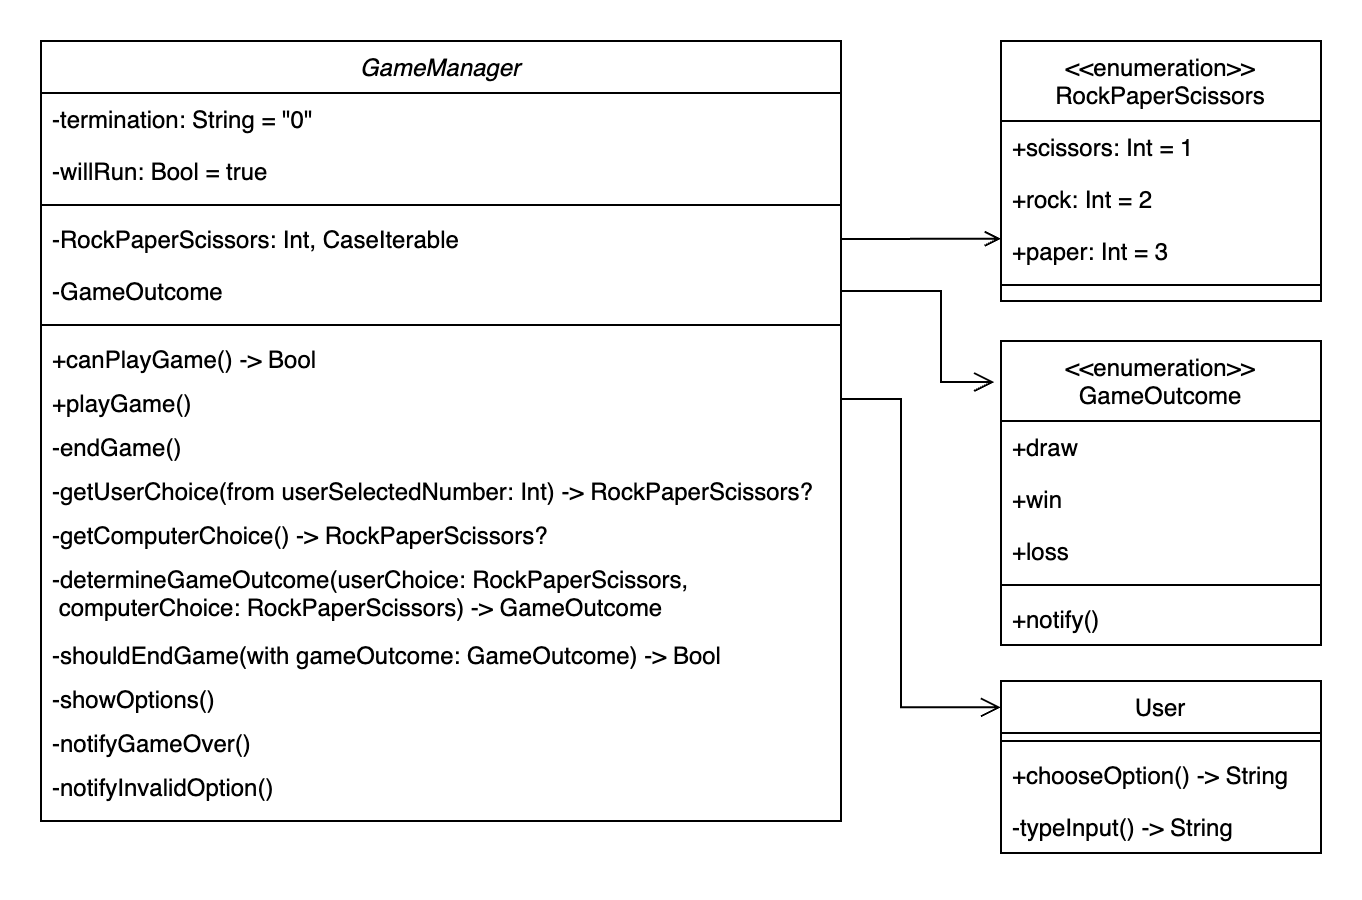

The diagram above was exported from draw.io. Its source (the exported page's mxGraphModel, read from the mxfile embedded in the PNG):
<mxGraphModel dx="710" dy="440" grid="1" gridSize="10" guides="1" tooltips="1" connect="1" arrows="1" fold="1" page="1" pageScale="1" pageWidth="827" pageHeight="1169" math="0" shadow="0">
  <root>
    <mxCell id="WIyWlLk6GJQsqaUBKTNV-0" />
    <mxCell id="WIyWlLk6GJQsqaUBKTNV-1" parent="WIyWlLk6GJQsqaUBKTNV-0" />
    <mxCell id="zkfFHV4jXpPFQw0GAbJ--0" value="GameManager" style="swimlane;fontStyle=2;align=center;verticalAlign=top;childLayout=stackLayout;horizontal=1;startSize=26;horizontalStack=0;resizeParent=1;resizeLast=0;collapsible=1;marginBottom=0;rounded=0;shadow=0;strokeWidth=1;" parent="WIyWlLk6GJQsqaUBKTNV-1" vertex="1">
      <mxGeometry x="80" y="40" width="400" height="390" as="geometry">
        <mxRectangle x="230" y="140" width="160" height="26" as="alternateBounds" />
      </mxGeometry>
    </mxCell>
    <mxCell id="zkfFHV4jXpPFQw0GAbJ--1" value="-termination: String = &quot;0&quot;" style="text;align=left;verticalAlign=top;spacingLeft=4;spacingRight=4;overflow=hidden;rotatable=0;points=[[0,0.5],[1,0.5]];portConstraint=eastwest;" parent="zkfFHV4jXpPFQw0GAbJ--0" vertex="1">
      <mxGeometry y="26" width="400" height="26" as="geometry" />
    </mxCell>
    <mxCell id="zkfFHV4jXpPFQw0GAbJ--2" value="-willRun: Bool = true" style="text;align=left;verticalAlign=top;spacingLeft=4;spacingRight=4;overflow=hidden;rotatable=0;points=[[0,0.5],[1,0.5]];portConstraint=eastwest;rounded=0;shadow=0;html=0;" parent="zkfFHV4jXpPFQw0GAbJ--0" vertex="1">
      <mxGeometry y="52" width="400" height="26" as="geometry" />
    </mxCell>
    <mxCell id="zkfFHV4jXpPFQw0GAbJ--4" value="" style="line;html=1;strokeWidth=1;align=left;verticalAlign=middle;spacingTop=-1;spacingLeft=3;spacingRight=3;rotatable=0;labelPosition=right;points=[];portConstraint=eastwest;" parent="zkfFHV4jXpPFQw0GAbJ--0" vertex="1">
      <mxGeometry y="78" width="400" height="8" as="geometry" />
    </mxCell>
    <mxCell id="zkfFHV4jXpPFQw0GAbJ--5" value="-RockPaperScissors: Int, CaseIterable" style="text;align=left;verticalAlign=top;spacingLeft=4;spacingRight=4;overflow=hidden;rotatable=0;points=[[0,0.5],[1,0.5]];portConstraint=eastwest;strokeColor=none;" parent="zkfFHV4jXpPFQw0GAbJ--0" vertex="1">
      <mxGeometry y="86" width="400" height="26" as="geometry" />
    </mxCell>
    <mxCell id="qmUEVyKpziymvP2P_vaz-37" value="-GameOutcome" style="text;align=left;verticalAlign=top;spacingLeft=4;spacingRight=4;overflow=hidden;rotatable=0;points=[[0,0.5],[1,0.5]];portConstraint=eastwest;strokeColor=none;" parent="zkfFHV4jXpPFQw0GAbJ--0" vertex="1">
      <mxGeometry y="112" width="400" height="26" as="geometry" />
    </mxCell>
    <mxCell id="qmUEVyKpziymvP2P_vaz-55" value="" style="line;html=1;strokeWidth=1;align=left;verticalAlign=middle;spacingTop=-1;spacingLeft=3;spacingRight=3;rotatable=0;labelPosition=right;points=[];portConstraint=eastwest;" parent="zkfFHV4jXpPFQw0GAbJ--0" vertex="1">
      <mxGeometry y="138" width="400" height="8" as="geometry" />
    </mxCell>
    <mxCell id="qmUEVyKpziymvP2P_vaz-45" value="+canPlayGame() -&gt; Bool" style="text;align=left;verticalAlign=top;spacingLeft=4;spacingRight=4;overflow=hidden;rotatable=0;points=[[0,0.5],[1,0.5]];portConstraint=eastwest;strokeColor=none;" parent="zkfFHV4jXpPFQw0GAbJ--0" vertex="1">
      <mxGeometry y="146" width="400" height="22" as="geometry" />
    </mxCell>
    <mxCell id="qmUEVyKpziymvP2P_vaz-50" value="+playGame()" style="text;align=left;verticalAlign=top;spacingLeft=4;spacingRight=4;overflow=hidden;rotatable=0;points=[[0,0.5],[1,0.5]];portConstraint=eastwest;strokeColor=none;" parent="zkfFHV4jXpPFQw0GAbJ--0" vertex="1">
      <mxGeometry y="168" width="400" height="22" as="geometry" />
    </mxCell>
    <mxCell id="qmUEVyKpziymvP2P_vaz-51" value="-endGame()" style="text;align=left;verticalAlign=top;spacingLeft=4;spacingRight=4;overflow=hidden;rotatable=0;points=[[0,0.5],[1,0.5]];portConstraint=eastwest;strokeColor=none;" parent="zkfFHV4jXpPFQw0GAbJ--0" vertex="1">
      <mxGeometry y="190" width="400" height="22" as="geometry" />
    </mxCell>
    <mxCell id="i6mBD4vegmEakO4FTFAI-4" value="-getUserChoice(from userSelectedNumber: Int) -&gt; RockPaperScissors?" style="text;align=left;verticalAlign=top;spacingLeft=4;spacingRight=4;overflow=hidden;rotatable=0;points=[[0,0.5],[1,0.5]];portConstraint=eastwest;strokeColor=none;" parent="zkfFHV4jXpPFQw0GAbJ--0" vertex="1">
      <mxGeometry y="212" width="400" height="22" as="geometry" />
    </mxCell>
    <mxCell id="i6mBD4vegmEakO4FTFAI-1" value="-getComputerChoice() -&gt; RockPaperScissors?" style="text;align=left;verticalAlign=top;spacingLeft=4;spacingRight=4;overflow=hidden;rotatable=0;points=[[0,0.5],[1,0.5]];portConstraint=eastwest;strokeColor=none;" parent="zkfFHV4jXpPFQw0GAbJ--0" vertex="1">
      <mxGeometry y="234" width="400" height="22" as="geometry" />
    </mxCell>
    <mxCell id="i6mBD4vegmEakO4FTFAI-3" value="-determineGameOutcome(userChoice: RockPaperScissors, &#10; computerChoice: RockPaperScissors) -&gt; GameOutcome" style="text;align=left;verticalAlign=top;spacingLeft=4;spacingRight=4;overflow=hidden;rotatable=0;points=[[0,0.5],[1,0.5]];portConstraint=eastwest;strokeColor=none;" parent="zkfFHV4jXpPFQw0GAbJ--0" vertex="1">
      <mxGeometry y="256" width="400" height="38" as="geometry" />
    </mxCell>
    <mxCell id="qmUEVyKpziymvP2P_vaz-53" value="-shouldEndGame(with gameOutcome: GameOutcome) -&gt; Bool" style="text;align=left;verticalAlign=top;spacingLeft=4;spacingRight=4;overflow=hidden;rotatable=0;points=[[0,0.5],[1,0.5]];portConstraint=eastwest;strokeColor=none;" parent="zkfFHV4jXpPFQw0GAbJ--0" vertex="1">
      <mxGeometry y="294" width="400" height="22" as="geometry" />
    </mxCell>
    <mxCell id="XsAz0iFQCBhqKErG-CE2-0" value="-showOptions()" style="text;align=left;verticalAlign=top;spacingLeft=4;spacingRight=4;overflow=hidden;rotatable=0;points=[[0,0.5],[1,0.5]];portConstraint=eastwest;strokeColor=none;" parent="zkfFHV4jXpPFQw0GAbJ--0" vertex="1">
      <mxGeometry y="316" width="400" height="22" as="geometry" />
    </mxCell>
    <mxCell id="qmUEVyKpziymvP2P_vaz-54" value="-notifyGameOver()" style="text;align=left;verticalAlign=top;spacingLeft=4;spacingRight=4;overflow=hidden;rotatable=0;points=[[0,0.5],[1,0.5]];portConstraint=eastwest;strokeColor=none;" parent="zkfFHV4jXpPFQw0GAbJ--0" vertex="1">
      <mxGeometry y="338" width="400" height="22" as="geometry" />
    </mxCell>
    <mxCell id="qmUEVyKpziymvP2P_vaz-56" value="-notifyInvalidOption()" style="text;align=left;verticalAlign=top;spacingLeft=4;spacingRight=4;overflow=hidden;rotatable=0;points=[[0,0.5],[1,0.5]];portConstraint=eastwest;strokeColor=none;" parent="zkfFHV4jXpPFQw0GAbJ--0" vertex="1">
      <mxGeometry y="360" width="400" height="22" as="geometry" />
    </mxCell>
    <mxCell id="zkfFHV4jXpPFQw0GAbJ--17" value="User" style="swimlane;fontStyle=0;align=center;verticalAlign=top;childLayout=stackLayout;horizontal=1;startSize=26;horizontalStack=0;resizeParent=1;resizeLast=0;collapsible=1;marginBottom=0;rounded=0;shadow=0;strokeWidth=1;" parent="WIyWlLk6GJQsqaUBKTNV-1" vertex="1">
      <mxGeometry x="560" y="360" width="160" height="86" as="geometry">
        <mxRectangle x="560" y="360" width="160" height="26" as="alternateBounds" />
      </mxGeometry>
    </mxCell>
    <mxCell id="zkfFHV4jXpPFQw0GAbJ--23" value="" style="line;html=1;strokeWidth=1;align=left;verticalAlign=middle;spacingTop=-1;spacingLeft=3;spacingRight=3;rotatable=0;labelPosition=right;points=[];portConstraint=eastwest;" parent="zkfFHV4jXpPFQw0GAbJ--17" vertex="1">
      <mxGeometry y="26" width="160" height="8" as="geometry" />
    </mxCell>
    <mxCell id="zkfFHV4jXpPFQw0GAbJ--25" value="+chooseOption() -&gt; String" style="text;align=left;verticalAlign=top;spacingLeft=4;spacingRight=4;overflow=hidden;rotatable=0;points=[[0,0.5],[1,0.5]];portConstraint=eastwest;" parent="zkfFHV4jXpPFQw0GAbJ--17" vertex="1">
      <mxGeometry y="34" width="160" height="26" as="geometry" />
    </mxCell>
    <mxCell id="vgR-tp-PzvQOYgyepGva-0" value="-typeInput() -&gt; String" style="text;align=left;verticalAlign=top;spacingLeft=4;spacingRight=4;overflow=hidden;rotatable=0;points=[[0,0.5],[1,0.5]];portConstraint=eastwest;" parent="zkfFHV4jXpPFQw0GAbJ--17" vertex="1">
      <mxGeometry y="60" width="160" height="26" as="geometry" />
    </mxCell>
    <mxCell id="qmUEVyKpziymvP2P_vaz-57" value="&lt;&lt;enumeration&gt;&gt;&#10;RockPaperScissors" style="swimlane;fontStyle=0;align=center;verticalAlign=top;childLayout=stackLayout;horizontal=1;startSize=40;horizontalStack=0;resizeParent=1;resizeLast=0;collapsible=1;marginBottom=0;rounded=0;shadow=0;strokeWidth=1;" parent="WIyWlLk6GJQsqaUBKTNV-1" vertex="1">
      <mxGeometry x="560" y="40" width="160" height="130" as="geometry">
        <mxRectangle x="340" y="380" width="170" height="26" as="alternateBounds" />
      </mxGeometry>
    </mxCell>
    <mxCell id="qmUEVyKpziymvP2P_vaz-58" value="+scissors: Int = 1" style="text;align=left;verticalAlign=top;spacingLeft=4;spacingRight=4;overflow=hidden;rotatable=0;points=[[0,0.5],[1,0.5]];portConstraint=eastwest;" parent="qmUEVyKpziymvP2P_vaz-57" vertex="1">
      <mxGeometry y="40" width="160" height="26" as="geometry" />
    </mxCell>
    <mxCell id="qmUEVyKpziymvP2P_vaz-69" value="+rock: Int = 2" style="text;align=left;verticalAlign=top;spacingLeft=4;spacingRight=4;overflow=hidden;rotatable=0;points=[[0,0.5],[1,0.5]];portConstraint=eastwest;" parent="qmUEVyKpziymvP2P_vaz-57" vertex="1">
      <mxGeometry y="66" width="160" height="26" as="geometry" />
    </mxCell>
    <mxCell id="qmUEVyKpziymvP2P_vaz-70" value="+paper: Int = 3" style="text;align=left;verticalAlign=top;spacingLeft=4;spacingRight=4;overflow=hidden;rotatable=0;points=[[0,0.5],[1,0.5]];portConstraint=eastwest;" parent="qmUEVyKpziymvP2P_vaz-57" vertex="1">
      <mxGeometry y="92" width="160" height="26" as="geometry" />
    </mxCell>
    <mxCell id="qmUEVyKpziymvP2P_vaz-59" value="" style="line;html=1;strokeWidth=1;align=left;verticalAlign=middle;spacingTop=-1;spacingLeft=3;spacingRight=3;rotatable=0;labelPosition=right;points=[];portConstraint=eastwest;" parent="qmUEVyKpziymvP2P_vaz-57" vertex="1">
      <mxGeometry y="118" width="160" height="8" as="geometry" />
    </mxCell>
    <mxCell id="qmUEVyKpziymvP2P_vaz-72" value="&lt;&lt;enumeration&gt;&gt;&#10;GameOutcome" style="swimlane;fontStyle=0;align=center;verticalAlign=top;childLayout=stackLayout;horizontal=1;startSize=40;horizontalStack=0;resizeParent=1;resizeLast=0;collapsible=1;marginBottom=0;rounded=0;shadow=0;strokeWidth=1;" parent="WIyWlLk6GJQsqaUBKTNV-1" vertex="1">
      <mxGeometry x="560" y="190" width="160" height="152" as="geometry">
        <mxRectangle x="340" y="380" width="170" height="26" as="alternateBounds" />
      </mxGeometry>
    </mxCell>
    <mxCell id="qmUEVyKpziymvP2P_vaz-73" value="+draw" style="text;align=left;verticalAlign=top;spacingLeft=4;spacingRight=4;overflow=hidden;rotatable=0;points=[[0,0.5],[1,0.5]];portConstraint=eastwest;" parent="qmUEVyKpziymvP2P_vaz-72" vertex="1">
      <mxGeometry y="40" width="160" height="26" as="geometry" />
    </mxCell>
    <mxCell id="qmUEVyKpziymvP2P_vaz-74" value="+win" style="text;align=left;verticalAlign=top;spacingLeft=4;spacingRight=4;overflow=hidden;rotatable=0;points=[[0,0.5],[1,0.5]];portConstraint=eastwest;" parent="qmUEVyKpziymvP2P_vaz-72" vertex="1">
      <mxGeometry y="66" width="160" height="26" as="geometry" />
    </mxCell>
    <mxCell id="qmUEVyKpziymvP2P_vaz-75" value="+loss" style="text;align=left;verticalAlign=top;spacingLeft=4;spacingRight=4;overflow=hidden;rotatable=0;points=[[0,0.5],[1,0.5]];portConstraint=eastwest;" parent="qmUEVyKpziymvP2P_vaz-72" vertex="1">
      <mxGeometry y="92" width="160" height="26" as="geometry" />
    </mxCell>
    <mxCell id="qmUEVyKpziymvP2P_vaz-76" value="" style="line;html=1;strokeWidth=1;align=left;verticalAlign=middle;spacingTop=-1;spacingLeft=3;spacingRight=3;rotatable=0;labelPosition=right;points=[];portConstraint=eastwest;" parent="qmUEVyKpziymvP2P_vaz-72" vertex="1">
      <mxGeometry y="118" width="160" height="8" as="geometry" />
    </mxCell>
    <mxCell id="qmUEVyKpziymvP2P_vaz-78" value="+notify()" style="text;align=left;verticalAlign=top;spacingLeft=4;spacingRight=4;overflow=hidden;rotatable=0;points=[[0,0.5],[1,0.5]];portConstraint=eastwest;" parent="qmUEVyKpziymvP2P_vaz-72" vertex="1">
      <mxGeometry y="126" width="160" height="26" as="geometry" />
    </mxCell>
    <mxCell id="qmUEVyKpziymvP2P_vaz-79" value="" style="endArrow=open;shadow=0;strokeWidth=1;rounded=0;endFill=1;edgeStyle=elbowEdgeStyle;elbow=vertical;exitX=1;exitY=0.5;exitDx=0;exitDy=0;" parent="WIyWlLk6GJQsqaUBKTNV-1" source="zkfFHV4jXpPFQw0GAbJ--5" target="qmUEVyKpziymvP2P_vaz-57" edge="1">
      <mxGeometry x="0.5" y="41" relative="1" as="geometry">
        <mxPoint x="480" y="141" as="sourcePoint" />
        <mxPoint x="500" y="140" as="targetPoint" />
        <mxPoint x="-40" y="32" as="offset" />
      </mxGeometry>
    </mxCell>
    <mxCell id="qmUEVyKpziymvP2P_vaz-83" value="" style="edgeStyle=elbowEdgeStyle;elbow=horizontal;endArrow=open;html=1;curved=0;rounded=0;endSize=8;startSize=8;entryX=-0.021;entryY=0.135;entryDx=0;entryDy=0;entryPerimeter=0;endFill=0;" parent="WIyWlLk6GJQsqaUBKTNV-1" source="qmUEVyKpziymvP2P_vaz-37" target="qmUEVyKpziymvP2P_vaz-72" edge="1">
      <mxGeometry width="50" height="50" relative="1" as="geometry">
        <mxPoint x="460" y="430" as="sourcePoint" />
        <mxPoint x="510" y="380" as="targetPoint" />
        <Array as="points">
          <mxPoint x="530" y="190" />
        </Array>
      </mxGeometry>
    </mxCell>
    <mxCell id="-9zZKkEwCmD_-viZf4k5-0" value="" style="edgeStyle=elbowEdgeStyle;elbow=horizontal;endArrow=open;html=1;curved=0;rounded=0;endSize=8;startSize=8;entryX=0;entryY=0.153;entryDx=0;entryDy=0;endFill=0;exitX=1;exitY=0.5;exitDx=0;exitDy=0;entryPerimeter=0;" parent="WIyWlLk6GJQsqaUBKTNV-1" source="qmUEVyKpziymvP2P_vaz-50" target="zkfFHV4jXpPFQw0GAbJ--17" edge="1">
      <mxGeometry width="50" height="50" relative="1" as="geometry">
        <mxPoint x="510" y="260" as="sourcePoint" />
        <mxPoint x="587" y="306" as="targetPoint" />
        <Array as="points">
          <mxPoint x="510" y="300" />
        </Array>
      </mxGeometry>
    </mxCell>
  </root>
</mxGraphModel>